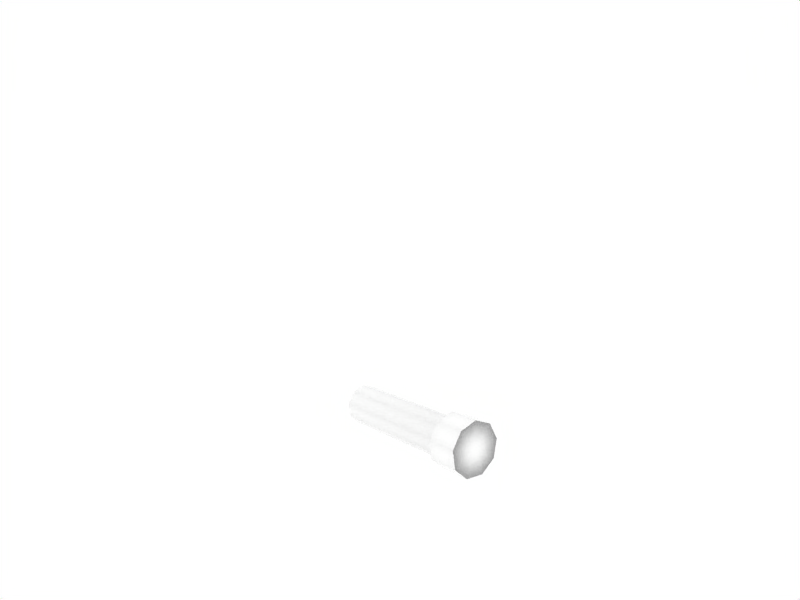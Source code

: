 # Source: TankCannon.blend  (saved by Blender 2.49.2; exported with 4.5.12 LTS)
import bpy
from mathutils import Matrix  # noqa: F401  (used for matrix-valued properties, if any)

bpy.ops.wm.read_factory_settings(use_empty=True)
scene = bpy.context.scene
scene.name = 'Scene'

# ---- collections
col_collection_1 = bpy.data.collections.new('Collection 1'); scene.collection.children.link(col_collection_1)

# ---- materials (node trees are filled in below, after node groups)
mat_0 = bpy.data.materials.new('0')
mat_0.alpha_threshold = 0.0
mat_0.diffuse_color = (1.0, 1.0, 1.0, 1.0)
mat_0.roughness = 0.5
mat_0.line_color = (0.0, 0.0, 0.0, 1.0)

# ---- material node trees

# ---- world
world_world = bpy.data.worlds.new('World'); scene.world = world_world
world_world.color = (1.0, 1.0, 1.0)
world_world.use_sun_shadow = False
world_world.sun_shadow_jitter_overblur = 0.0
world_world.cycles.sampling_method = 'MANUAL'
world_world.cycles.sample_map_resolution = 256

# ---- cameras
cam_camera = bpy.data.cameras.new('Camera')
cam_camera.passepartout_alpha = 0.2
cam_camera.clip_end = 100.0
cam_camera.lens = 35.0
cam_camera.ortho_scale = 7.314
cam_camera.show_passepartout = False
cam_camera.show_safe_areas = True
cam_camera.dof.focus_distance = 0.0
cam_camera.dof.aperture_fstop = 128.0

# ---- lights
light_spot = bpy.data.lights.new('Spot', 'POINT')
light_spot.transmission_factor = 0.0
light_spot.cutoff_distance = 30.0
light_spot.energy = 100.0
light_spot.shadow_buffer_clip_start = 1.001
light_spot.shadow_soft_size = 1.0
light_spot.shadow_maximum_resolution = 0.006
light_spot.use_absolute_resolution = True
light_spot.cycles.use_multiple_importance_sampling = False

# ---- meshes
me_cylinder_001 = bpy.data.meshes.new('Cylinder.001')
me_cylinder_001.from_pydata([(0.7071, 0.7071, -1.0), (0.9962, 0.08716, -1.0), (0.8192, -0.5736, -1.0), (0.2588, -0.9659, -1.0), (-0.4226, -0.9063, -1.0), (-0.9063, -0.4226, -1.0), (-0.9659, 0.2588, -1.0), (-0.5736, 0.8192, -1.0), (0.08716, 0.9962, -1.0), (0.7071, 0.7071, 1.0), (0.9962, 0.08716, 1.0), (0.8192, -0.5736, 1.0), (0.2588, -0.9659, 1.0), (-0.4226, -0.9063, 1.0), (-0.9063, -0.4226, 1.0), (-0.9659, 0.2588, 1.0), (-0.5736, 0.8192, 1.0), (0.08715, 0.9962, 1.0), (0.0, 0.0, -1.0), (0.9423, 0.9423, 1.001), (0.1161, 1.328, 1.001), (-0.7643, 1.092, 1.001), (-1.287, 0.3449, 1.001), (-1.208, -0.5632, 1.001), (-0.5632, -1.208, 1.001), (0.3449, -1.287, 1.001), (1.092, -0.7643, 1.001), (1.328, 0.1161, 1.001), (1.328, 0.1161, 1.458), (0.9423, 0.9423, 1.458), (1.092, -0.7643, 1.458), (0.3449, -1.287, 1.458), (-0.5632, -1.208, 1.458), (-1.208, -0.5632, 1.458), (-1.287, 0.3449, 1.458), (-0.7643, 1.092, 1.458), (0.1161, 1.328, 1.458), (1.479e-07, 4.625e-08, 1.458)], [], [(18, 0, 1), (18, 1, 2), (18, 2, 3), (18, 3, 4), (18, 4, 5), (18, 5, 6), (18, 6, 7), (18, 7, 8), (8, 0, 18), (0, 9, 10, 1), (1, 10, 11, 2), (2, 11, 12, 3), (3, 12, 13, 4), (4, 13, 14, 5), (5, 14, 15, 6), (6, 15, 16, 7), (7, 16, 17, 8), (9, 0, 8, 17), (9, 17, 20, 19), (17, 16, 21, 20), (16, 15, 22, 21), (15, 14, 23, 22), (14, 13, 24, 23), (13, 12, 25, 24), (12, 11, 26, 25), (11, 10, 27, 26), (10, 9, 19, 27), (27, 19, 29, 28), (26, 27, 28, 30), (25, 26, 30, 31), (24, 25, 31, 32), (23, 24, 32, 33), (22, 23, 33, 34), (21, 22, 34, 35), (20, 21, 35, 36), (19, 20, 36, 29), (37, 28, 29), (37, 30, 28), (37, 31, 30), (37, 32, 31), (37, 33, 32), (37, 34, 33), (37, 35, 34), (37, 36, 35), (37, 29, 36)])
me_cylinder_001.polygons.foreach_set('use_smooth', [True] * 45)
_uv = me_cylinder_001.uv_layers.new(name='UVTex')
_uv.uv.foreach_set('vector', [0.4175, 0.8628, 0.4175, 0.8458, 0.4175, 0.8389, 0.4175, 0.8628, 0.4175, 0.8389, 0.4175, 0.8431, 0.4175, 0.8628, 0.4175, 0.8431, 0.4175, 0.8566, 0.4175, 0.8628, 0.4175, 0.8566, 0.4175, 0.873, 0.4175, 0.8628, 0.4175, 0.873, 0.4175, 0.8846, 0.4175, 0.8628, 0.4175, 0.8846, 0.4175, 0.886, 0.4175, 0.8628, 0.4175, 0.886, 0.4175, 0.8766, 0.4175, 0.8628, 0.4175, 0.8766, 0.4175, 0.8607, 0.4175, 0.8607, 0.4175, 0.8458, 0.4175, 0.8628, 0.4175, 0.8458, 0.4996, 0.8458, 0.4996, 0.8389, 0.4175, 0.8389, 0.4175, 0.8389, 0.4996, 0.8389, 0.4996, 0.8431, 0.4175, 0.8431, 0.4175, 0.8431, 0.4996, 0.8431, 0.4996, 0.8566, 0.4175, 0.8566, 0.4175, 0.8566, 0.4996, 0.8566, 0.4996, 0.873, 0.4175, 0.873, 0.4175, 0.873, 0.4996, 0.873, 0.4996, 0.8846, 0.4175, 0.8846, 0.4175, 0.8846, 0.4996, 0.8846, 0.4996, 0.886, 0.4175, 0.886, 0.4175, 0.886, 0.4996, 0.886, 0.4996, 0.8766, 0.4175, 0.8766, 0.4175, 0.8766, 0.4996, 0.8766, 0.4996, 0.8607, 0.4175, 0.8607, 0.4996, 0.8458, 0.4175, 0.8458, 0.4175, 0.8607, 0.4996, 0.8607, 0.4996, 0.8458, 0.4996, 0.8607, 0.4997, 0.86, 0.4997, 0.8402, 0.4996, 0.8607, 0.4996, 0.8766, 0.4997, 0.8812, 0.4997, 0.86, 0.4996, 0.8766, 0.4996, 0.886, 0.4997, 0.8938, 0.4997, 0.8812, 0.4996, 0.886, 0.4996, 0.8846, 0.4997, 0.8919, 0.4997, 0.8938, 0.4996, 0.8846, 0.4996, 0.873, 0.4997, 0.8764, 0.4997, 0.8919, 0.4996, 0.873, 0.4996, 0.8566, 0.4997, 0.8545, 0.4997, 0.8764, 0.4996, 0.8566, 0.4996, 0.8431, 0.4997, 0.8366, 0.4997, 0.8545, 0.4996, 0.8431, 0.4996, 0.8389, 0.4997, 0.8309, 0.4997, 0.8366, 0.4996, 0.8389, 0.4996, 0.8458, 0.4997, 0.8402, 0.4997, 0.8309, 0.4997, 0.8309, 0.4997, 0.8402, 0.5184, 0.8402, 0.5184, 0.8309, 0.4997, 0.8366, 0.4997, 0.8309, 0.5184, 0.8309, 0.5184, 0.8366, 0.4997, 0.8545, 0.4997, 0.8366, 0.5184, 0.8366, 0.5184, 0.8545, 0.4997, 0.8764, 0.4997, 0.8545, 0.5184, 0.8545, 0.5184, 0.8764, 0.4997, 0.8919, 0.4997, 0.8764, 0.5184, 0.8764, 0.5184, 0.8919, 0.4997, 0.8938, 0.4997, 0.8919, 0.5184, 0.8919, 0.5184, 0.8938, 0.4997, 0.8812, 0.4997, 0.8938, 0.5184, 0.8938, 0.5184, 0.8812, 0.4997, 0.86, 0.4997, 0.8812, 0.5184, 0.8812, 0.5184, 0.86, 0.4997, 0.8402, 0.4997, 0.86, 0.5184, 0.86, 0.5184, 0.8402, 0.5184, 0.8628, 0.5184, 0.8309, 0.5184, 0.8402, 0.5184, 0.8628, 0.5184, 0.8366, 0.5184, 0.8309, 0.5184, 0.8628, 0.5184, 0.8545, 0.5184, 0.8366, 0.5184, 0.8628, 0.5184, 0.8764, 0.5184, 0.8545, 0.5184, 0.8628, 0.5184, 0.8919, 0.5184, 0.8764, 0.5184, 0.8628, 0.5184, 0.8938, 0.5184, 0.8919, 0.5184, 0.8628, 0.5184, 0.8812, 0.5184, 0.8938, 0.5184, 0.8628, 0.5184, 0.86, 0.5184, 0.8812, 0.5184, 0.8628, 0.5184, 0.8402, 0.5184, 0.86])
me_cylinder_001.materials.append(mat_0)
me_cylinder_001.use_remesh_preserve_volume = False
me_cylinder_001.use_remesh_preserve_attributes = False
me_cylinder_001.use_mirror_vertex_groups = False
me_cylinder_001.update()

# ---- objects
ob_cylinder = bpy.data.objects.new('Cylinder', me_cylinder_001)
ob_lamp = bpy.data.objects.new('Lamp', light_spot)
ob_camera = bpy.data.objects.new('Camera', cam_camera)

# ---- transforms, parenting, visibility, modifiers, constraints
ob_cylinder.location = (1.623, 0.02607, 0.02088)
ob_cylinder.rotation_euler = (3.423e-08, 1.571, 0.0)
ob_cylinder.scale = (0.4676, 0.4676, 1.596)
ob_cylinder.lock_rotations_4d = False
ob_cylinder.empty_display_type = 'ARROWS'
ob_cylinder.lineart.crease_threshold = 0.0
ob_lamp.location = (16.7, -2.674, 23.28)
ob_lamp.rotation_euler = (0.6503, 0.05522, 1.866)
ob_lamp.lock_rotations_4d = False
ob_lamp.empty_display_type = 'ARROWS'
ob_lamp.color = (0.0, 0.0, 0.0, 0.0)
ob_lamp.lineart.crease_threshold = 0.0
ob_camera.location = (14.98, -8.711, 8.256)
ob_camera.rotation_euler = (1.239, 0.2011, 0.8933)
ob_camera.lock_rotations_4d = False
ob_camera.empty_display_type = 'ARROWS'
ob_camera.color = (0.0, 0.0, 0.0, 0.0)
ob_camera.display_type = 'WIRE'
ob_camera.lineart.crease_threshold = 0.0

# ---- collection membership
col_collection_1.objects.link(ob_cylinder)
col_collection_1.objects.link(ob_lamp)
col_collection_1.objects.link(ob_camera)

# ---- scene / render settings (as saved in the file)
scene.camera = ob_camera
scene.frame_start = 1; scene.frame_end = 250; scene.frame_set(13)
scene.render.engine = 'BLENDER_EEVEE_NEXT'
scene.render.image_settings.file_format = 'JPEG'
scene.render.image_settings.color_mode = 'RGB'
scene.render.image_settings.compression = 90
scene.render.resolution_x = 800
scene.render.resolution_y = 600
scene.render.pixel_aspect_x = 100.0
scene.render.pixel_aspect_y = 100.0
scene.render.fps = 25
scene.render.dither_intensity = 0.0
scene.render.use_compositing = False
scene.render.use_sequencer = False
scene.render.bake_margin = 2
scene.render.bake_bias = 0.0
scene.render.use_stamp_time = False
scene.render.use_stamp_date = False
scene.render.use_stamp_frame = False
scene.render.use_stamp_camera = False
scene.render.use_stamp_scene = False
scene.render.use_stamp_filename = False
scene.render.use_stamp_render_time = False
scene.render.stamp_font_size = 0
scene.cycles.use_denoising = False
scene.cycles.samples = 10
scene.cycles.sampling_pattern = 'TABULATED_SOBOL'
scene.cycles.light_sampling_threshold = 0.0
scene.cycles.use_adaptive_sampling = False
scene.cycles.use_light_tree = False
scene.cycles.blur_glossy = 0.0
scene.cycles.volume_bounces = 1
scene.cycles.pixel_filter_type = 'GAUSSIAN'
scene.cycles.sample_clamp_indirect = 0.0
scene.view_settings.view_transform = 'Raw'
bpy.context.view_layer.update()
